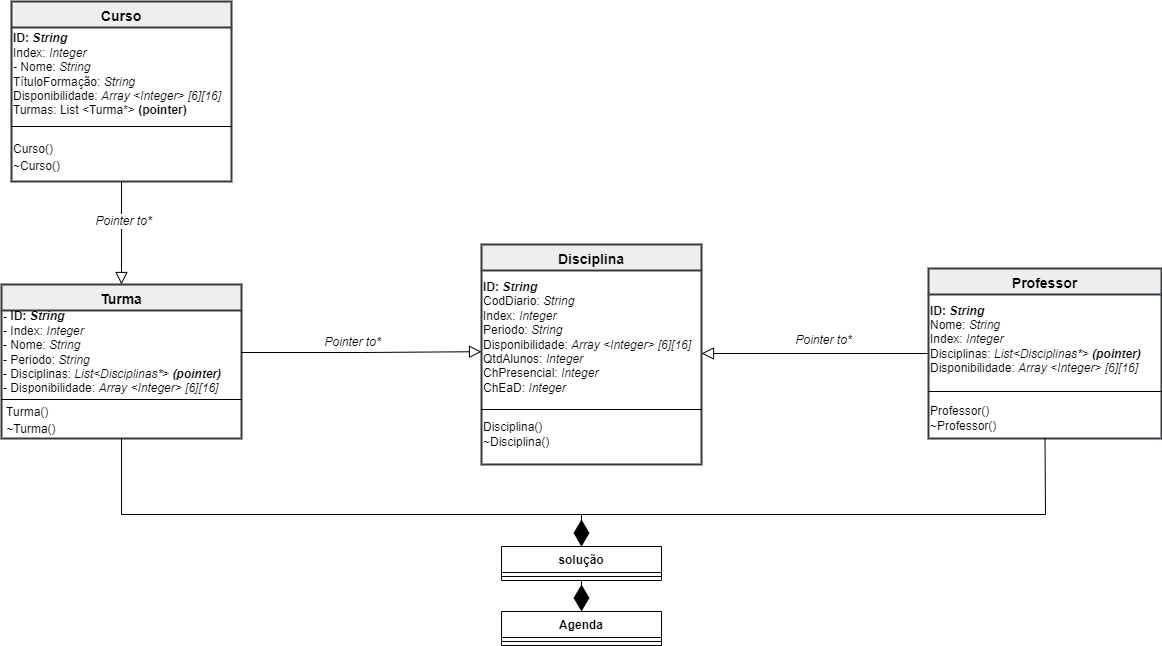

The diagram above was exported from draw.io. Its source (the exported page's mxGraphModel, read from the mxfile embedded in the PNG):
<mxGraphModel dx="2249" dy="875" grid="1" gridSize="10" guides="1" tooltips="1" connect="1" arrows="1" fold="1" page="1" pageScale="1" pageWidth="827" pageHeight="1169" math="0" shadow="0">
  <root>
    <mxCell id="WIyWlLk6GJQsqaUBKTNV-0" />
    <mxCell id="WIyWlLk6GJQsqaUBKTNV-1" parent="WIyWlLk6GJQsqaUBKTNV-0" />
    <mxCell id="zkfFHV4jXpPFQw0GAbJ--0" value="Disciplina" style="swimlane;fontStyle=1;align=center;verticalAlign=top;childLayout=stackLayout;horizontal=1;startSize=26;horizontalStack=0;resizeParent=1;resizeLast=0;collapsible=1;marginBottom=0;rounded=0;shadow=0;strokeWidth=2;fontSize=14;fillColor=#eeeeee;strokeColor=#36393d;gradientColor=none;swimlaneFillColor=none;" parent="WIyWlLk6GJQsqaUBKTNV-1" vertex="1">
      <mxGeometry x="-100" y="283" width="220" height="220" as="geometry">
        <mxRectangle x="230" y="140" width="160" height="26" as="alternateBounds" />
      </mxGeometry>
    </mxCell>
    <mxCell id="8SZjV5sfwgxYneO07Nkb-15" value="&lt;div style=&quot;&quot;&gt;&lt;span style=&quot;background-color: initial;&quot;&gt;&lt;b&gt;ID: &lt;i&gt;String&lt;/i&gt;&lt;/b&gt;&lt;/span&gt;&lt;/div&gt;&lt;div style=&quot;&quot;&gt;CodDiario: &lt;i&gt;String&lt;/i&gt;&lt;/div&gt;&lt;div style=&quot;&quot;&gt;&lt;span style=&quot;background-color: initial;&quot;&gt;Index: &lt;i&gt;Integer&lt;/i&gt;&lt;/span&gt;&lt;/div&gt;&lt;div style=&quot;&quot;&gt;&lt;span style=&quot;background-color: initial;&quot;&gt;Periodo: &lt;i&gt;String&lt;/i&gt;&lt;/span&gt;&lt;/div&gt;&lt;div style=&quot;&quot;&gt;&lt;span style=&quot;background-color: initial;&quot;&gt;Disponibilidade: &lt;/span&gt;&lt;i style=&quot;background-color: initial;&quot;&gt;Array &amp;lt;Integer&amp;gt; [6][16]&lt;/i&gt;&lt;br&gt;&lt;/div&gt;&lt;div style=&quot;&quot;&gt;&lt;span style=&quot;background-color: initial;&quot;&gt;QtdAlunos: &lt;i&gt;Integer&lt;/i&gt;&lt;/span&gt;&lt;/div&gt;&lt;div style=&quot;&quot;&gt;&lt;span style=&quot;background-color: initial;&quot;&gt;ChPresencial: &lt;i&gt;Integer&lt;/i&gt;&lt;/span&gt;&lt;/div&gt;&lt;div style=&quot;&quot;&gt;&lt;span style=&quot;background-color: initial;&quot;&gt;ChEaD: &lt;i&gt;Integer&lt;/i&gt;&lt;/span&gt;&lt;/div&gt;" style="text;html=1;strokeColor=none;fillColor=none;align=left;verticalAlign=middle;whiteSpace=wrap;rounded=0;" vertex="1" parent="zkfFHV4jXpPFQw0GAbJ--0">
      <mxGeometry y="26" width="220" height="134" as="geometry" />
    </mxCell>
    <mxCell id="zkfFHV4jXpPFQw0GAbJ--4" value="" style="line;html=1;strokeWidth=1;align=left;verticalAlign=middle;spacingTop=-1;spacingLeft=3;spacingRight=3;rotatable=0;labelPosition=right;points=[];portConstraint=eastwest;" parent="zkfFHV4jXpPFQw0GAbJ--0" vertex="1">
      <mxGeometry y="160" width="220" height="10" as="geometry" />
    </mxCell>
    <mxCell id="8SZjV5sfwgxYneO07Nkb-16" value="Disciplina()&lt;br&gt;~Disciplina()" style="text;html=1;align=left;verticalAlign=middle;resizable=0;points=[];autosize=1;strokeColor=none;fillColor=none;fontSize=12;" vertex="1" parent="zkfFHV4jXpPFQw0GAbJ--0">
      <mxGeometry y="170" width="220" height="40" as="geometry" />
    </mxCell>
    <mxCell id="zkfFHV4jXpPFQw0GAbJ--6" value="Turma" style="swimlane;fontStyle=1;align=center;verticalAlign=top;childLayout=stackLayout;horizontal=1;startSize=26;horizontalStack=0;resizeParent=1;resizeLast=0;collapsible=1;marginBottom=0;rounded=0;shadow=0;strokeWidth=2;fillColor=#eeeeee;strokeColor=#36393d;fontSize=14;" parent="WIyWlLk6GJQsqaUBKTNV-1" vertex="1">
      <mxGeometry x="-580" y="323" width="240" height="154" as="geometry">
        <mxRectangle x="130" y="380" width="160" height="26" as="alternateBounds" />
      </mxGeometry>
    </mxCell>
    <mxCell id="8SZjV5sfwgxYneO07Nkb-3" value="&lt;div style=&quot;&quot;&gt;&lt;span style=&quot;background-color: initial;&quot;&gt;&lt;b&gt;- ID: &lt;i&gt;String&lt;/i&gt;&lt;/b&gt;&lt;/span&gt;&lt;/div&gt;&lt;div style=&quot;&quot;&gt;&lt;span style=&quot;background-color: initial;&quot;&gt;- Index: &lt;i&gt;Integer&lt;/i&gt;&lt;/span&gt;&lt;/div&gt;&lt;div style=&quot;&quot;&gt;&lt;span style=&quot;background-color: initial;&quot;&gt;- Nome: &lt;i&gt;String&lt;/i&gt;&lt;/span&gt;&lt;/div&gt;&lt;div style=&quot;&quot;&gt;&lt;span style=&quot;background-color: initial;&quot;&gt;- Periodo: &lt;i&gt;String&lt;/i&gt;&lt;/span&gt;&lt;/div&gt;&lt;div style=&quot;&quot;&gt;- Disciplinas: &lt;i&gt;List&amp;lt;Disciplinas*&amp;gt; &lt;b&gt;(pointer)&lt;/b&gt;&lt;/i&gt;&lt;/div&gt;&lt;div style=&quot;&quot;&gt;&lt;span style=&quot;background-color: initial;&quot;&gt;- Disponibilidade: &lt;i&gt;Array &amp;lt;Integer&amp;gt; [6][16]&lt;/i&gt;&lt;/span&gt;&lt;br&gt;&lt;/div&gt;" style="text;html=1;strokeColor=none;fillColor=none;align=left;verticalAlign=middle;whiteSpace=wrap;rounded=0;" vertex="1" parent="zkfFHV4jXpPFQw0GAbJ--6">
      <mxGeometry y="26" width="240" height="84" as="geometry" />
    </mxCell>
    <mxCell id="zkfFHV4jXpPFQw0GAbJ--9" value="" style="line;html=1;strokeWidth=1;align=left;verticalAlign=middle;spacingTop=-1;spacingLeft=3;spacingRight=3;rotatable=0;labelPosition=right;points=[];portConstraint=eastwest;" parent="zkfFHV4jXpPFQw0GAbJ--6" vertex="1">
      <mxGeometry y="110" width="240" height="10" as="geometry" />
    </mxCell>
    <mxCell id="8SZjV5sfwgxYneO07Nkb-10" value="&lt;font style=&quot;font-size: 12px;&quot;&gt;&amp;nbsp;Turma()&lt;br&gt;&amp;nbsp;~Turma()&lt;br&gt;&lt;/font&gt;" style="text;html=1;strokeColor=none;fillColor=none;align=left;verticalAlign=middle;whiteSpace=wrap;rounded=0;fontSize=14;" vertex="1" parent="zkfFHV4jXpPFQw0GAbJ--6">
      <mxGeometry y="120" width="240" height="30" as="geometry" />
    </mxCell>
    <mxCell id="zkfFHV4jXpPFQw0GAbJ--13" value="Professor" style="swimlane;fontStyle=1;align=center;verticalAlign=top;childLayout=stackLayout;horizontal=1;startSize=26;horizontalStack=0;resizeParent=1;resizeLast=0;collapsible=1;marginBottom=0;rounded=0;shadow=0;strokeWidth=2;fontSize=14;fillColor=#eeeeee;strokeColor=#36393d;" parent="WIyWlLk6GJQsqaUBKTNV-1" vertex="1">
      <mxGeometry x="347" y="307" width="233" height="170" as="geometry">
        <mxRectangle x="340" y="380" width="170" height="26" as="alternateBounds" />
      </mxGeometry>
    </mxCell>
    <mxCell id="8SZjV5sfwgxYneO07Nkb-19" value="&lt;div style=&quot;&quot;&gt;&lt;span style=&quot;background-color: initial;&quot;&gt;&lt;b&gt;ID:&amp;nbsp;&lt;i&gt;String&lt;/i&gt;&lt;/b&gt;&lt;/span&gt;&lt;/div&gt;&lt;div style=&quot;&quot;&gt;&lt;span style=&quot;background-color: initial;&quot;&gt;Nome: &lt;i&gt;String&lt;/i&gt;&lt;/span&gt;&lt;/div&gt;&lt;div style=&quot;&quot;&gt;&lt;span style=&quot;background-color: initial;&quot;&gt;Index:&amp;nbsp;&lt;i&gt;Integer&lt;/i&gt;&lt;/span&gt;&lt;/div&gt;&lt;div style=&quot;&quot;&gt;&lt;span style=&quot;background-color: initial;&quot;&gt;Disciplinas:&amp;nbsp;&lt;/span&gt;&lt;i style=&quot;background-color: initial;&quot;&gt;List&amp;lt;Disciplinas*&amp;gt;&amp;nbsp;&lt;b&gt;(pointer)&lt;/b&gt;&lt;/i&gt;&lt;br&gt;&lt;/div&gt;&lt;div style=&quot;&quot;&gt;&lt;span style=&quot;background-color: initial;&quot;&gt;Disponibilidade:&amp;nbsp;&lt;i&gt;Array &amp;lt;Integer&amp;gt; [6][16]&lt;/i&gt;&lt;/span&gt;&lt;/div&gt;" style="text;html=1;align=left;verticalAlign=middle;resizable=0;points=[];autosize=1;strokeColor=none;fillColor=none;fontSize=12;" vertex="1" parent="zkfFHV4jXpPFQw0GAbJ--13">
      <mxGeometry y="26" width="233" height="90" as="geometry" />
    </mxCell>
    <mxCell id="zkfFHV4jXpPFQw0GAbJ--15" value="" style="line;html=1;strokeWidth=1;align=left;verticalAlign=middle;spacingTop=-1;spacingLeft=3;spacingRight=3;rotatable=0;labelPosition=right;points=[];portConstraint=eastwest;" parent="zkfFHV4jXpPFQw0GAbJ--13" vertex="1">
      <mxGeometry y="116" width="233" height="14" as="geometry" />
    </mxCell>
    <mxCell id="8SZjV5sfwgxYneO07Nkb-20" value="Professor()&lt;br&gt;~Professor()" style="text;html=1;align=left;verticalAlign=middle;resizable=0;points=[];autosize=1;strokeColor=none;fillColor=none;fontSize=12;" vertex="1" parent="zkfFHV4jXpPFQw0GAbJ--13">
      <mxGeometry y="130" width="233" height="40" as="geometry" />
    </mxCell>
    <mxCell id="zkfFHV4jXpPFQw0GAbJ--16" value="" style="endArrow=block;endSize=10;endFill=0;shadow=0;strokeWidth=1;rounded=0;edgeStyle=elbowEdgeStyle;elbow=vertical;" parent="WIyWlLk6GJQsqaUBKTNV-1" source="zkfFHV4jXpPFQw0GAbJ--13" target="zkfFHV4jXpPFQw0GAbJ--0" edge="1">
      <mxGeometry width="160" relative="1" as="geometry">
        <mxPoint x="-3" y="631.5" as="sourcePoint" />
        <mxPoint x="97" y="529.5" as="targetPoint" />
      </mxGeometry>
    </mxCell>
    <mxCell id="8SZjV5sfwgxYneO07Nkb-24" value="&lt;i&gt;Pointer to*&lt;/i&gt;" style="edgeLabel;html=1;align=center;verticalAlign=middle;resizable=0;points=[];fontSize=12;" vertex="1" connectable="0" parent="zkfFHV4jXpPFQw0GAbJ--16">
      <mxGeometry x="0.207" y="-4" relative="1" as="geometry">
        <mxPoint x="31" y="-10" as="offset" />
      </mxGeometry>
    </mxCell>
    <mxCell id="8SZjV5sfwgxYneO07Nkb-9" style="edgeStyle=orthogonalEdgeStyle;rounded=0;orthogonalLoop=1;jettySize=auto;html=1;entryX=0.5;entryY=0;entryDx=0;entryDy=0;fontSize=12;strokeWidth=1;endSize=10;endArrow=block;endFill=0;" edge="1" parent="WIyWlLk6GJQsqaUBKTNV-1" source="zkfFHV4jXpPFQw0GAbJ--17" target="zkfFHV4jXpPFQw0GAbJ--6">
      <mxGeometry relative="1" as="geometry" />
    </mxCell>
    <mxCell id="8SZjV5sfwgxYneO07Nkb-23" value="&lt;i&gt;Pointer to*&lt;/i&gt;" style="edgeLabel;html=1;align=center;verticalAlign=middle;resizable=0;points=[];fontSize=12;" vertex="1" connectable="0" parent="8SZjV5sfwgxYneO07Nkb-9">
      <mxGeometry x="-0.2522" y="1" relative="1" as="geometry">
        <mxPoint as="offset" />
      </mxGeometry>
    </mxCell>
    <object label="Curso" Nome="String&#10;" Tipo="String&#10;" id="zkfFHV4jXpPFQw0GAbJ--17">
      <mxCell style="swimlane;fontStyle=1;align=center;verticalAlign=top;childLayout=stackLayout;horizontal=1;startSize=26;horizontalStack=0;resizeParent=1;resizeLast=0;collapsible=1;marginBottom=0;rounded=0;shadow=0;strokeWidth=2;fontSize=14;fillColor=#eeeeee;strokeColor=#36393d;" parent="WIyWlLk6GJQsqaUBKTNV-1" vertex="1">
        <mxGeometry x="-570" y="40" width="220" height="180" as="geometry">
          <mxRectangle x="-303" y="80" width="160" height="26" as="alternateBounds" />
        </mxGeometry>
      </mxCell>
    </object>
    <mxCell id="8SZjV5sfwgxYneO07Nkb-1" value="&lt;div style=&quot;&quot;&gt;&lt;span style=&quot;background-color: initial;&quot;&gt;&lt;b&gt;ID: &lt;i&gt;String&lt;/i&gt;&lt;/b&gt;&lt;/span&gt;&lt;/div&gt;&lt;div style=&quot;&quot;&gt;&lt;span style=&quot;background-color: initial;&quot;&gt;Index: &lt;i&gt;Integer&lt;/i&gt;&lt;/span&gt;&lt;/div&gt;&lt;div style=&quot;&quot;&gt;&lt;span style=&quot;background-color: initial;&quot;&gt;&lt;i&gt;- &lt;/i&gt;Nome: &lt;i&gt;String&lt;/i&gt;&lt;/span&gt;&lt;/div&gt;&lt;div style=&quot;&quot;&gt;&lt;span style=&quot;background-color: initial;&quot;&gt;TítuloFormação: &lt;i&gt;String&lt;/i&gt;&lt;/span&gt;&lt;/div&gt;&lt;div style=&quot;&quot;&gt;&lt;span style=&quot;background-color: initial;&quot;&gt;Disponibilidade: &lt;i&gt;Array &amp;lt;Integer&amp;gt; [6][16]&lt;/i&gt;&lt;/span&gt;&lt;/div&gt;&lt;div style=&quot;&quot;&gt;Turmas: List &amp;lt;Turma*&amp;gt;&lt;b&gt; (pointer)&lt;/b&gt;&lt;/div&gt;" style="text;html=1;strokeColor=none;fillColor=none;align=left;verticalAlign=middle;whiteSpace=wrap;rounded=0;strokeWidth=2;" vertex="1" parent="zkfFHV4jXpPFQw0GAbJ--17">
      <mxGeometry y="26" width="220" height="94" as="geometry" />
    </mxCell>
    <mxCell id="zkfFHV4jXpPFQw0GAbJ--23" value="" style="line;html=1;strokeWidth=1;align=left;verticalAlign=middle;spacingTop=-1;spacingLeft=3;spacingRight=3;rotatable=0;labelPosition=right;points=[];portConstraint=eastwest;" parent="zkfFHV4jXpPFQw0GAbJ--17" vertex="1">
      <mxGeometry y="120" width="220" height="10" as="geometry" />
    </mxCell>
    <mxCell id="8SZjV5sfwgxYneO07Nkb-2" value="&lt;font style=&quot;font-size: 12px;&quot;&gt;Curso()&lt;br&gt;~Curso()&lt;br&gt;&lt;/font&gt;" style="text;html=1;strokeColor=none;fillColor=none;align=left;verticalAlign=middle;whiteSpace=wrap;rounded=0;fontSize=14;strokeWidth=2;" vertex="1" parent="zkfFHV4jXpPFQw0GAbJ--17">
      <mxGeometry y="130" width="220" height="50" as="geometry" />
    </mxCell>
    <mxCell id="yWxIUjhlnnAtSWAS2GaM-6" value="Agenda&#10;" style="swimlane;fontStyle=1;align=center;verticalAlign=top;childLayout=stackLayout;horizontal=1;startSize=26;horizontalStack=0;resizeParent=1;resizeParentMax=0;resizeLast=0;collapsible=1;marginBottom=0;" parent="WIyWlLk6GJQsqaUBKTNV-1" vertex="1">
      <mxGeometry x="-80" y="650" width="160" height="34" as="geometry" />
    </mxCell>
    <mxCell id="yWxIUjhlnnAtSWAS2GaM-8" value="" style="line;strokeWidth=1;fillColor=none;align=left;verticalAlign=middle;spacingTop=-1;spacingLeft=3;spacingRight=3;rotatable=0;labelPosition=right;points=[];portConstraint=eastwest;strokeColor=inherit;" parent="yWxIUjhlnnAtSWAS2GaM-6" vertex="1">
      <mxGeometry y="26" width="160" height="8" as="geometry" />
    </mxCell>
    <mxCell id="yWxIUjhlnnAtSWAS2GaM-10" value="solução&#10;" style="swimlane;fontStyle=1;align=center;verticalAlign=top;childLayout=stackLayout;horizontal=1;startSize=26;horizontalStack=0;resizeParent=1;resizeParentMax=0;resizeLast=0;collapsible=1;marginBottom=0;" parent="WIyWlLk6GJQsqaUBKTNV-1" vertex="1">
      <mxGeometry x="-80" y="585" width="160" height="34" as="geometry" />
    </mxCell>
    <mxCell id="yWxIUjhlnnAtSWAS2GaM-11" value="" style="line;strokeWidth=1;fillColor=none;align=left;verticalAlign=middle;spacingTop=-1;spacingLeft=3;spacingRight=3;rotatable=0;labelPosition=right;points=[];portConstraint=eastwest;strokeColor=inherit;" parent="yWxIUjhlnnAtSWAS2GaM-10" vertex="1">
      <mxGeometry y="26" width="160" height="8" as="geometry" />
    </mxCell>
    <mxCell id="yWxIUjhlnnAtSWAS2GaM-12" value="" style="endArrow=diamondThin;endFill=1;endSize=24;html=1;rounded=0;exitX=0.5;exitY=1;exitDx=0;exitDy=0;entryX=0.5;entryY=0;entryDx=0;entryDy=0;" parent="WIyWlLk6GJQsqaUBKTNV-1" source="yWxIUjhlnnAtSWAS2GaM-10" target="yWxIUjhlnnAtSWAS2GaM-6" edge="1">
      <mxGeometry width="160" relative="1" as="geometry">
        <mxPoint x="70" y="545" as="sourcePoint" />
        <mxPoint x="230" y="545" as="targetPoint" />
      </mxGeometry>
    </mxCell>
    <mxCell id="yWxIUjhlnnAtSWAS2GaM-14" value="" style="endArrow=diamondThin;endFill=1;endSize=24;html=1;rounded=0;exitX=0.5;exitY=1;exitDx=0;exitDy=0;entryX=0.5;entryY=0;entryDx=0;entryDy=0;" parent="WIyWlLk6GJQsqaUBKTNV-1" source="zkfFHV4jXpPFQw0GAbJ--13" target="yWxIUjhlnnAtSWAS2GaM-10" edge="1">
      <mxGeometry width="160" relative="1" as="geometry">
        <mxPoint x="197" y="558.5" as="sourcePoint" />
        <mxPoint x="357" y="558.5" as="targetPoint" />
        <Array as="points">
          <mxPoint x="464" y="553" />
          <mxPoint y="553" />
        </Array>
      </mxGeometry>
    </mxCell>
    <mxCell id="8SZjV5sfwgxYneO07Nkb-21" style="edgeStyle=orthogonalEdgeStyle;rounded=0;orthogonalLoop=1;jettySize=auto;html=1;exitX=0.5;exitY=1;exitDx=0;exitDy=0;entryX=0.5;entryY=0;entryDx=0;entryDy=0;strokeWidth=1;fontSize=12;" edge="1" parent="WIyWlLk6GJQsqaUBKTNV-1" source="zkfFHV4jXpPFQw0GAbJ--6" target="yWxIUjhlnnAtSWAS2GaM-10">
      <mxGeometry relative="1" as="geometry">
        <Array as="points">
          <mxPoint x="-460" y="553" />
          <mxPoint y="553" />
        </Array>
      </mxGeometry>
    </mxCell>
    <mxCell id="8SZjV5sfwgxYneO07Nkb-22" style="edgeStyle=orthogonalEdgeStyle;rounded=0;orthogonalLoop=1;jettySize=auto;html=1;exitX=1;exitY=0.5;exitDx=0;exitDy=0;entryX=0;entryY=0.606;entryDx=0;entryDy=0;entryPerimeter=0;strokeWidth=1;fontSize=12;endArrow=block;endFill=0;endSize=10;" edge="1" parent="WIyWlLk6GJQsqaUBKTNV-1" source="8SZjV5sfwgxYneO07Nkb-3" target="8SZjV5sfwgxYneO07Nkb-15">
      <mxGeometry relative="1" as="geometry" />
    </mxCell>
    <mxCell id="8SZjV5sfwgxYneO07Nkb-25" value="&lt;i&gt;Pointer to*&lt;/i&gt;" style="edgeLabel;html=1;align=center;verticalAlign=middle;resizable=0;points=[];fontSize=12;" vertex="1" connectable="0" parent="8SZjV5sfwgxYneO07Nkb-22">
      <mxGeometry x="-0.325" y="3" relative="1" as="geometry">
        <mxPoint x="29" y="-8" as="offset" />
      </mxGeometry>
    </mxCell>
  </root>
</mxGraphModel>